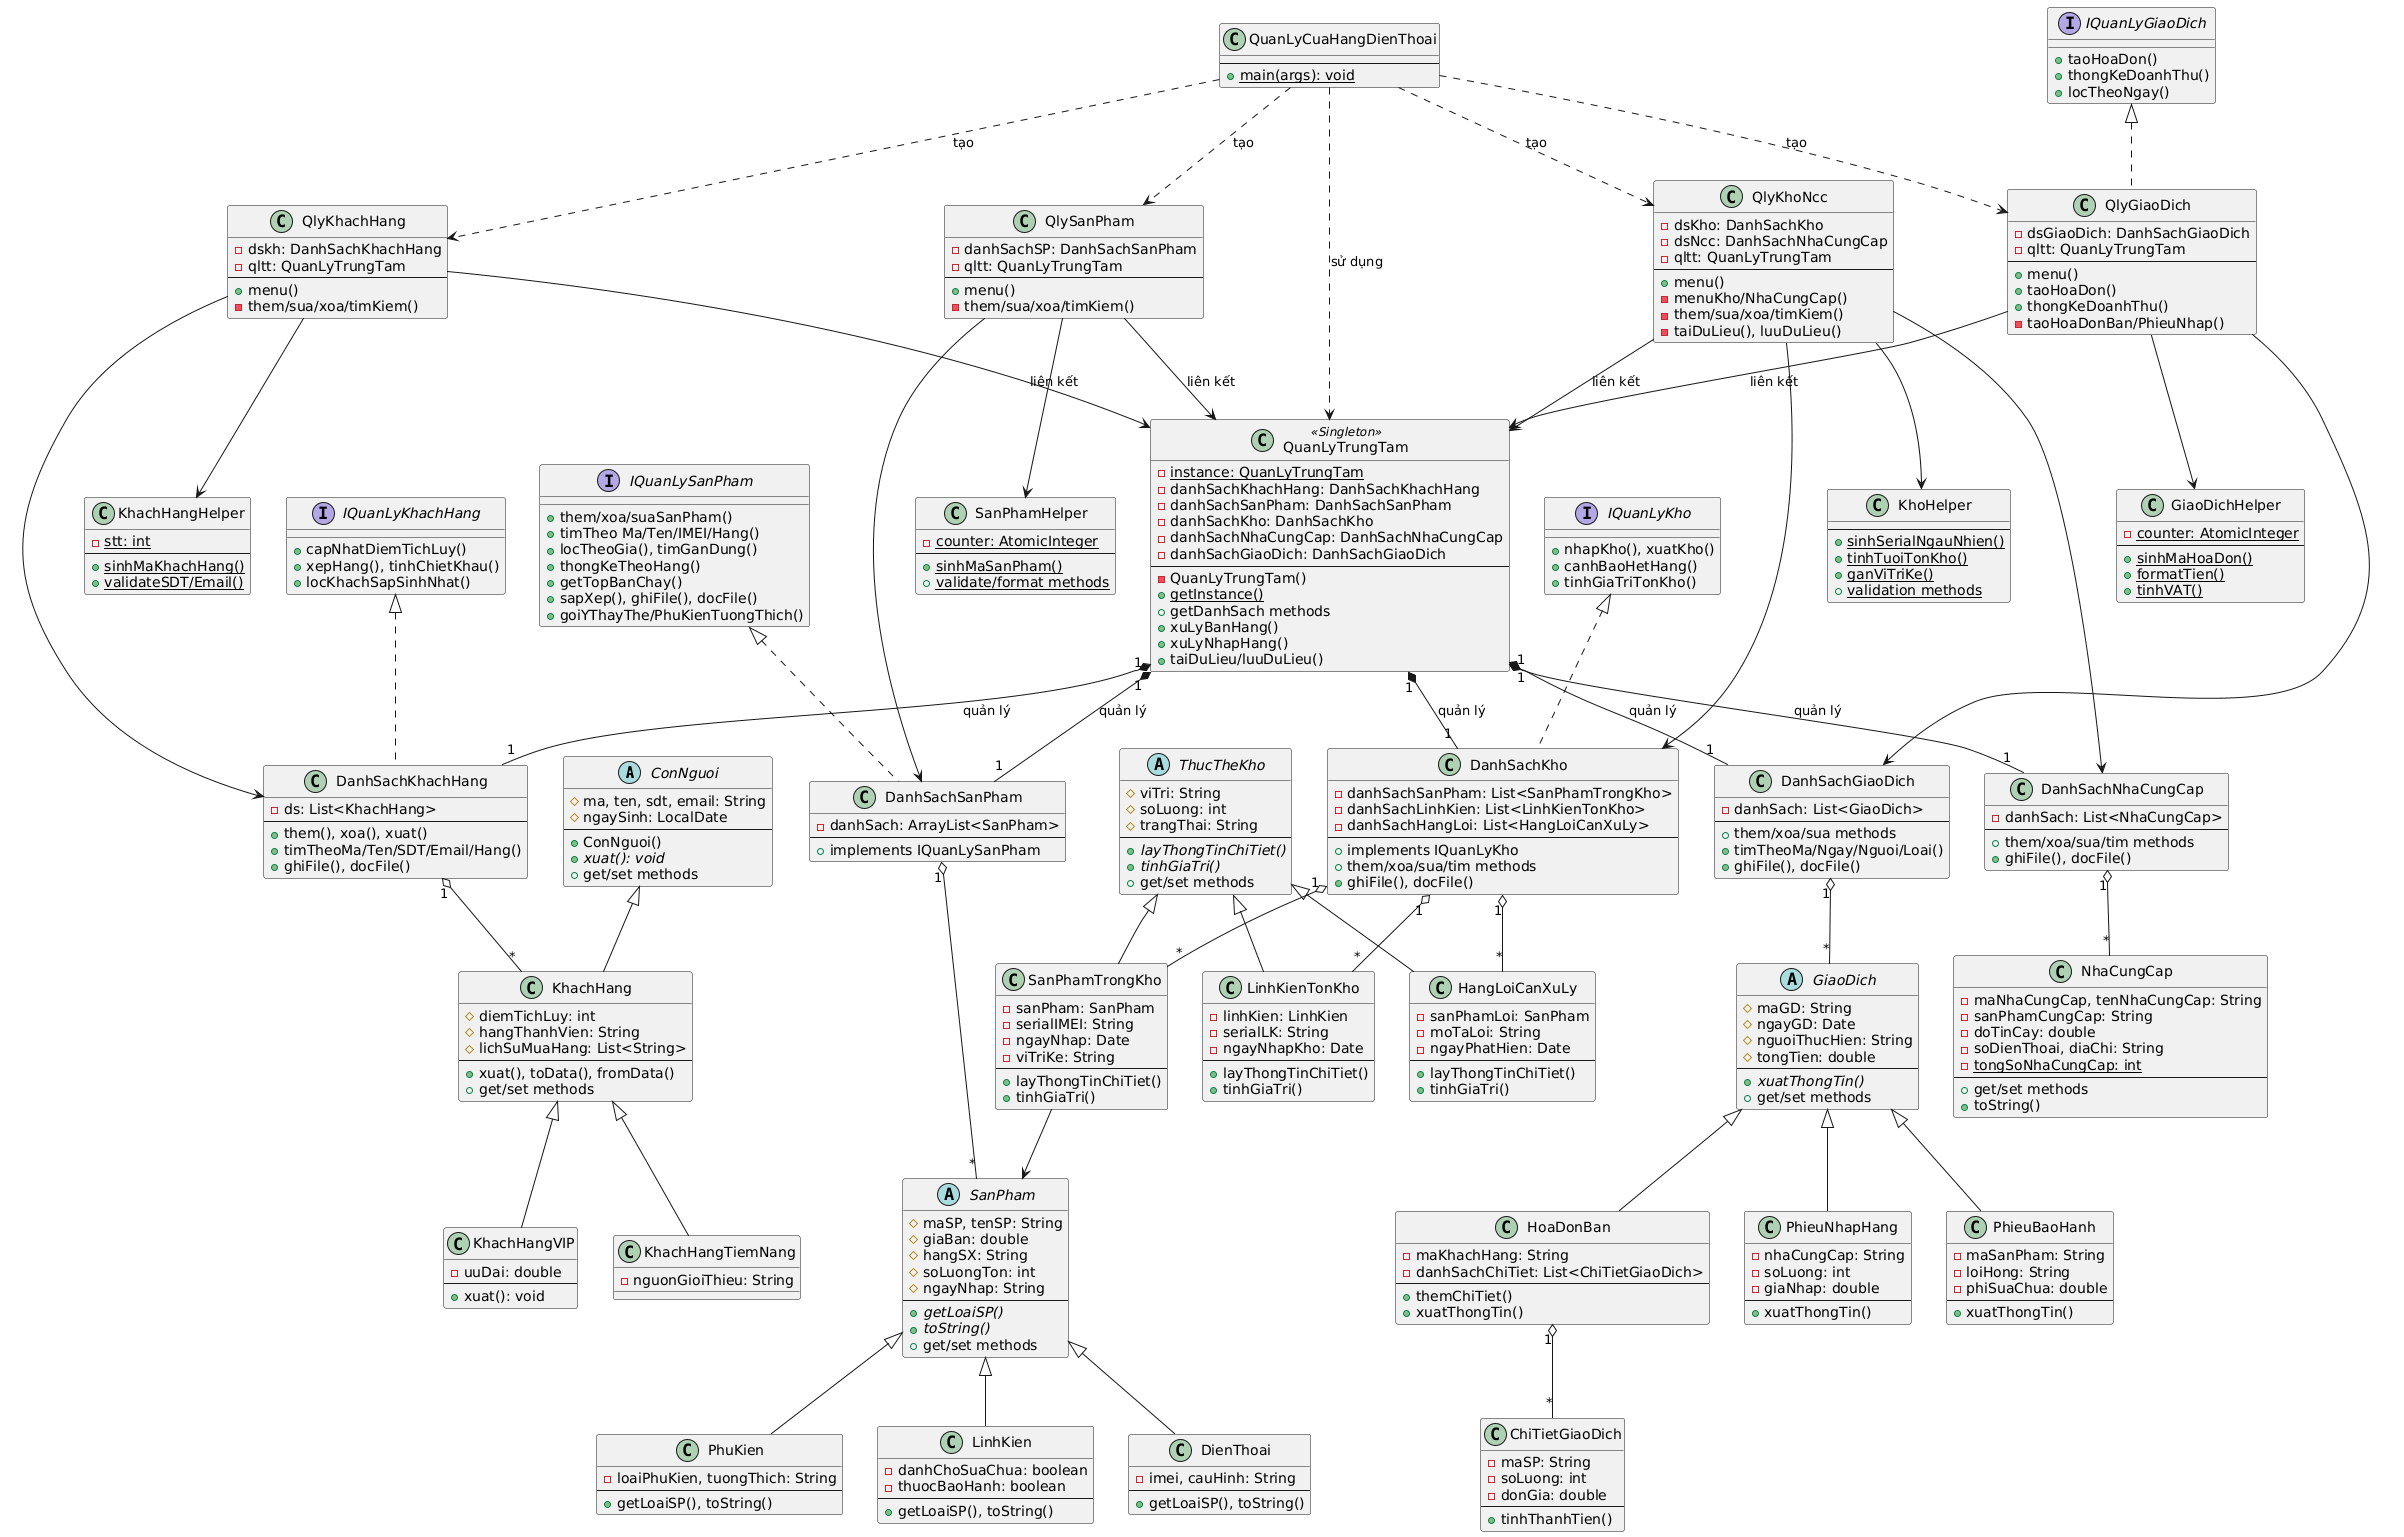

The diagram above was rendered by PlantUML. Its source (embedded in the PNG):
@startuml
' ============= KHÁCH HÀNG =============
abstract class ConNguoi {
  # ma, ten, sdt, email: String
  # ngaySinh: LocalDate
  --
  + ConNguoi()
  + {abstract} xuat(): void
  + get/set methods
}

class KhachHang {
  # diemTichLuy: int
  # hangThanhVien: String
  # lichSuMuaHang: List<String>
  --
  + xuat(), toData(), fromData()
  + get/set methods
}

class KhachHangVIP {
  - uuDai: double
  --
  + xuat(): void
}

class KhachHangTiemNang {
  - nguonGioiThieu: String
}

interface IQuanLyKhachHang {
  + capNhatDiemTichLuy()
  + xepHang(), tinhChietKhau()
  + locKhachSapSinhNhat()
}

class DanhSachKhachHang {
  - ds: List<KhachHang>
  --
  + them(), xoa(), xuat()
  + timTheoMa/Ten/SDT/Email/Hang()
  + ghiFile(), docFile()
}

class KhachHangHelper {
  - {static} stt: int
  --
  + {static} sinhMaKhachHang()
  + {static} validateSDT/Email()
}

class QlyKhachHang {
  - dskh: DanhSachKhachHang
  - qltt: QuanLyTrungTam
  --
  + menu()
  - them/sua/xoa/timKiem()
}

ConNguoi <|-- KhachHang
KhachHang <|-- KhachHangVIP
KhachHang <|-- KhachHangTiemNang
IQuanLyKhachHang <|.. DanhSachKhachHang
DanhSachKhachHang "1" o-- "*" KhachHang
QlyKhachHang --> DanhSachKhachHang
QlyKhachHang --> KhachHangHelper

' ============= SẢN PHẨM =============
abstract class SanPham {
  # maSP, tenSP: String
  # giaBan: double
  # hangSX: String
  # soLuongTon: int
  # ngayNhap: String
  --
  + {abstract} getLoaiSP()
  + {abstract} toString()
  + get/set methods
}

class DienThoai {
  - imei, cauHinh: String
  --
  + getLoaiSP(), toString()
}

class PhuKien {
  - loaiPhuKien, tuongThich: String
  --
  + getLoaiSP(), toString()
}

class LinhKien {
  - danhChoSuaChua: boolean
  - thuocBaoHanh: boolean
  --
  + getLoaiSP(), toString()
}

interface IQuanLySanPham {
  + them/xoa/suaSanPham()
  + timTheo Ma/Ten/IMEI/Hang()
  + locTheoGia(), timGanDung()
  + thongKeTheoHang()
  + getTopBanChay()
  + sapXep(), ghiFile(), docFile()
  + goiYThayThe/PhuKienTuongThich()
}

class DanhSachSanPham {
  - danhSach: ArrayList<SanPham>
  --
  + implements IQuanLySanPham
}

class SanPhamHelper {
  - {static} counter: AtomicInteger
  --
  + {static} sinhMaSanPham()
  + {static} validate/format methods
}

class QlySanPham {
  - danhSachSP: DanhSachSanPham
  - qltt: QuanLyTrungTam
  --
  + menu()
  - them/sua/xoa/timKiem()
}

SanPham <|-- DienThoai
SanPham <|-- PhuKien
SanPham <|-- LinhKien
IQuanLySanPham <|.. DanhSachSanPham
DanhSachSanPham "1" o-- "*" SanPham
QlySanPham --> DanhSachSanPham
QlySanPham --> SanPhamHelper

' ============= KHO & NHÀ CUNG CẤP =============
abstract class ThucTheKho {
  # viTri: String
  # soLuong: int
  # trangThai: String
  --
  + {abstract} layThongTinChiTiet()
  + {abstract} tinhGiaTri()
  + get/set methods
}

class SanPhamTrongKho {
  - sanPham: SanPham
  - serialIMEI: String
  - ngayNhap: Date
  - viTriKe: String
  --
  + layThongTinChiTiet()
  + tinhGiaTri()
}

class LinhKienTonKho {
  - linhKien: LinhKien
  - serialLK: String
  - ngayNhapKho: Date
  --
  + layThongTinChiTiet()
  + tinhGiaTri()
}

class HangLoiCanXuLy {
  - sanPhamLoi: SanPham
  - moTaLoi: String
  - ngayPhatHien: Date
  --
  + layThongTinChiTiet()
  + tinhGiaTri()
}

class NhaCungCap {
  - maNhaCungCap, tenNhaCungCap: String
  - sanPhamCungCap: String
  - doTinCay: double
  - soDienThoai, diaChi: String
  - {static} tongSoNhaCungCap: int
  --
  + get/set methods
  + toString()
}

interface IQuanLyKho {
  + nhapKho(), xuatKho()
  + canhBaoHetHang()
  + tinhGiaTriTonKho()
}

class DanhSachKho {
  - danhSachSanPham: List<SanPhamTrongKho>
  - danhSachLinhKien: List<LinhKienTonKho>
  - danhSachHangLoi: List<HangLoiCanXuLy>
  --
  + implements IQuanLyKho
  + them/xoa/sua/tim methods
  + ghiFile(), docFile()
}

class DanhSachNhaCungCap {
  - danhSach: List<NhaCungCap>
  --
  + them/xoa/sua/tim methods
  + ghiFile(), docFile()
}

class KhoHelper {
  --
  + {static} sinhSerialNgauNhien()
  + {static} tinhTuoiTonKho()
  + {static} ganViTriKe()
  + {static} validation methods
}

class QlyKhoNcc {
  - dsKho: DanhSachKho
  - dsNcc: DanhSachNhaCungCap
  - qltt: QuanLyTrungTam
  --
  + menu()
  - menuKho/NhaCungCap()
  - them/sua/xoa/timKiem()
  - taiDuLieu(), luuDuLieu()
}

ThucTheKho <|-- SanPhamTrongKho
ThucTheKho <|-- LinhKienTonKho
ThucTheKho <|-- HangLoiCanXuLy
IQuanLyKho <|.. DanhSachKho
DanhSachKho "1" o-- "*" SanPhamTrongKho
DanhSachKho "1" o-- "*" LinhKienTonKho
DanhSachKho "1" o-- "*" HangLoiCanXuLy
DanhSachNhaCungCap "1" o-- "*" NhaCungCap
SanPhamTrongKho --> SanPham
QlyKhoNcc --> DanhSachKho
QlyKhoNcc --> DanhSachNhaCungCap
QlyKhoNcc --> KhoHelper

' ============= GIAO DỊCH =============
abstract class GiaoDich {
  # maGD: String
  # ngayGD: Date
  # nguoiThucHien: String
  # tongTien: double
  --
  + {abstract} xuatThongTin()
  + get/set methods
}

class HoaDonBan {
  - maKhachHang: String
  - danhSachChiTiet: List<ChiTietGiaoDich>
  --
  + themChiTiet()
  + xuatThongTin()
}

class PhieuNhapHang {
  - nhaCungCap: String
  - soLuong: int
  - giaNhap: double
  --
  + xuatThongTin()
}

class PhieuBaoHanh {
  - maSanPham: String
  - loiHong: String
  - phiSuaChua: double
  --
  + xuatThongTin()
}

class ChiTietGiaoDich {
  - maSP: String
  - soLuong: int
  - donGia: double
  --
  + tinhThanhTien()
}

interface IQuanLyGiaoDich {
  + taoHoaDon()
  + thongKeDoanhThu()
  + locTheoNgay()
}

class DanhSachGiaoDich {
  - danhSach: List<GiaoDich>
  --
  + them/xoa/sua methods
  + timTheoMa/Ngay/Nguoi/Loai()
  + ghiFile(), docFile()
}

class GiaoDichHelper {
  - {static} counter: AtomicInteger
  --
  + {static} sinhMaHoaDon()
  + {static} formatTien()
  + {static} tinhVAT()
}

class QlyGiaoDich {
  - dsGiaoDich: DanhSachGiaoDich
  - qltt: QuanLyTrungTam
  --
  + menu()
  + taoHoaDon()
  + thongKeDoanhThu()
  - taoHoaDonBan/PhieuNhap()
}

GiaoDich <|-- HoaDonBan
GiaoDich <|-- PhieuNhapHang
GiaoDich <|-- PhieuBaoHanh
HoaDonBan "1" o-- "*" ChiTietGiaoDich
IQuanLyGiaoDich <|.. QlyGiaoDich
DanhSachGiaoDich "1" o-- "*" GiaoDich
QlyGiaoDich --> DanhSachGiaoDich
QlyGiaoDich --> GiaoDichHelper

' ============= QUẢN LÝ TRUNG TÂM =============
class QuanLyTrungTam <<Singleton>> {
  - {static} instance: QuanLyTrungTam
  - danhSachKhachHang: DanhSachKhachHang
  - danhSachSanPham: DanhSachSanPham
  - danhSachKho: DanhSachKho
  - danhSachNhaCungCap: DanhSachNhaCungCap
  - danhSachGiaoDich: DanhSachGiaoDich
  --
  - QuanLyTrungTam()
  + {static} getInstance()
  + getDanhSach methods
  + xuLyBanHang()
  + xuLyNhapHang()
  + taiDuLieu/luuDuLieu()
}

class QuanLyCuaHangDienThoai {
  --
  + {static} main(args): void
}

' ============= QUAN HỆ TỔNG QUAN =============
QuanLyCuaHangDienThoai ..> QlyKhachHang : tạo
QuanLyCuaHangDienThoai ..> QlySanPham : tạo
QuanLyCuaHangDienThoai ..> QlyKhoNcc : tạo
QuanLyCuaHangDienThoai ..> QlyGiaoDich : tạo
QuanLyCuaHangDienThoai ..> QuanLyTrungTam : sử dụng

QlyKhachHang --> QuanLyTrungTam : liên kết
QlySanPham --> QuanLyTrungTam : liên kết
QlyKhoNcc --> QuanLyTrungTam : liên kết
QlyGiaoDich --> QuanLyTrungTam : liên kết

QuanLyTrungTam "1" *-- "1" DanhSachKhachHang : quản lý
QuanLyTrungTam "1" *-- "1" DanhSachSanPham : quản lý
QuanLyTrungTam "1" *-- "1" DanhSachKho : quản lý
QuanLyTrungTam "1" *-- "1" DanhSachNhaCungCap : quản lý
QuanLyTrungTam "1" *-- "1" DanhSachGiaoDich : quản lý
@enduml